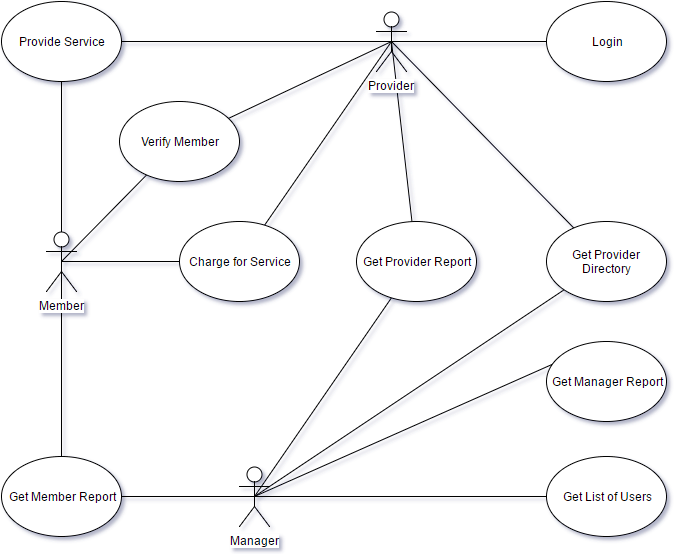

The diagram above was exported from draw.io. Its source (the exported page's mxGraphModel, read from the mxfile embedded in the PNG):
<mxGraphModel dx="1435" dy="976" grid="1" gridSize="10" guides="1" tooltips="1" connect="1" arrows="1" fold="1" page="1" pageScale="1" pageWidth="826" pageHeight="1169" math="0" shadow="0">
  <root>
    <mxCell id="0" />
    <mxCell id="1" parent="0" />
    <mxCell id="5973224e4a2d9aec-12" style="edgeStyle=none;rounded=0;html=1;exitX=0.5;exitY=0.5;exitPerimeter=0;startArrow=none;startFill=0;endArrow=none;endFill=0;jettySize=auto;orthogonalLoop=1;strokeColor=#000000;strokeWidth=1;fontSize=12;" edge="1" parent="1" source="5973224e4a2d9aec-1" target="5973224e4a2d9aec-9">
      <mxGeometry relative="1" as="geometry" />
    </mxCell>
    <mxCell id="5973224e4a2d9aec-16" style="edgeStyle=none;rounded=0;html=1;exitX=0.5;exitY=0.5;exitPerimeter=0;startArrow=none;startFill=0;endArrow=none;endFill=0;jettySize=auto;orthogonalLoop=1;strokeColor=#000000;strokeWidth=1;fontSize=12;" edge="1" parent="1" source="5973224e4a2d9aec-1" target="5973224e4a2d9aec-14">
      <mxGeometry relative="1" as="geometry" />
    </mxCell>
    <mxCell id="5973224e4a2d9aec-18" style="edgeStyle=none;rounded=0;html=1;exitX=0.5;exitY=0.5;exitPerimeter=0;startArrow=none;startFill=0;endArrow=none;endFill=0;jettySize=auto;orthogonalLoop=1;strokeColor=#000000;strokeWidth=1;fontSize=12;" edge="1" parent="1" source="5973224e4a2d9aec-1" target="5973224e4a2d9aec-17">
      <mxGeometry relative="1" as="geometry" />
    </mxCell>
    <mxCell id="5973224e4a2d9aec-23" style="edgeStyle=none;rounded=0;html=1;exitX=0.5;exitY=0.5;exitPerimeter=0;entryX=0.383;entryY=0.063;entryPerimeter=0;startArrow=none;startFill=0;endArrow=none;endFill=0;jettySize=auto;orthogonalLoop=1;strokeColor=#000000;strokeWidth=1;fontSize=12;" edge="1" parent="1" source="5973224e4a2d9aec-1" target="5973224e4a2d9aec-22">
      <mxGeometry relative="1" as="geometry" />
    </mxCell>
    <mxCell id="5973224e4a2d9aec-25" style="edgeStyle=none;rounded=0;html=1;exitX=0.5;exitY=0.5;exitPerimeter=0;startArrow=none;startFill=0;endArrow=none;endFill=0;jettySize=auto;orthogonalLoop=1;strokeColor=#000000;strokeWidth=1;fontSize=12;" edge="1" parent="1" source="5973224e4a2d9aec-1" target="5973224e4a2d9aec-24">
      <mxGeometry relative="1" as="geometry" />
    </mxCell>
    <mxCell id="5973224e4a2d9aec-1" value="Manager" style="shape=umlActor;verticalLabelPosition=bottom;labelBackgroundColor=#ffffff;verticalAlign=top;html=1;strokeColor=#000000;fillColor=#ffffff;gradientColor=none;fontSize=12;align=center;" vertex="1" parent="1">
      <mxGeometry x="323" y="515" width="30" height="60" as="geometry" />
    </mxCell>
    <mxCell id="5973224e4a2d9aec-15" style="edgeStyle=none;rounded=0;html=1;exitX=0.5;exitY=0.5;exitPerimeter=0;startArrow=none;startFill=0;endArrow=none;endFill=0;jettySize=auto;orthogonalLoop=1;strokeColor=#000000;strokeWidth=1;fontSize=12;" edge="1" parent="1" source="5973224e4a2d9aec-4" target="5973224e4a2d9aec-14">
      <mxGeometry relative="1" as="geometry" />
    </mxCell>
    <mxCell id="5973224e4a2d9aec-26" style="edgeStyle=none;rounded=0;html=1;exitX=0.5;exitY=0.5;exitPerimeter=0;startArrow=none;startFill=0;endArrow=none;endFill=0;jettySize=auto;orthogonalLoop=1;strokeColor=#000000;strokeWidth=1;fontSize=12;" edge="1" parent="1" source="5973224e4a2d9aec-4" target="5973224e4a2d9aec-24">
      <mxGeometry relative="1" as="geometry" />
    </mxCell>
    <mxCell id="5973224e4a2d9aec-28" style="edgeStyle=none;rounded=0;html=1;exitX=0.5;exitY=0.5;exitPerimeter=0;startArrow=none;startFill=0;endArrow=none;endFill=0;jettySize=auto;orthogonalLoop=1;strokeColor=#000000;strokeWidth=1;fontSize=12;" edge="1" parent="1" source="5973224e4a2d9aec-4" target="5973224e4a2d9aec-27">
      <mxGeometry relative="1" as="geometry" />
    </mxCell>
    <mxCell id="5973224e4a2d9aec-30" style="edgeStyle=none;rounded=0;html=1;exitX=0.5;exitY=0.5;exitPerimeter=0;startArrow=none;startFill=0;endArrow=none;endFill=0;jettySize=auto;orthogonalLoop=1;strokeColor=#000000;strokeWidth=1;fontSize=12;" edge="1" parent="1" source="5973224e4a2d9aec-4" target="5973224e4a2d9aec-29">
      <mxGeometry relative="1" as="geometry" />
    </mxCell>
    <mxCell id="5973224e4a2d9aec-32" style="edgeStyle=none;rounded=0;html=1;exitX=0.5;exitY=0.5;exitPerimeter=0;startArrow=none;startFill=0;endArrow=none;endFill=0;jettySize=auto;orthogonalLoop=1;strokeColor=#000000;strokeWidth=1;fontSize=12;" edge="1" parent="1" source="5973224e4a2d9aec-4" target="5973224e4a2d9aec-31">
      <mxGeometry relative="1" as="geometry" />
    </mxCell>
    <mxCell id="5973224e4a2d9aec-34" style="edgeStyle=none;rounded=0;html=1;exitX=0.5;exitY=0.5;exitPerimeter=0;startArrow=none;startFill=0;endArrow=none;endFill=0;jettySize=auto;orthogonalLoop=1;strokeColor=#000000;strokeWidth=1;fontSize=12;" edge="1" parent="1" source="5973224e4a2d9aec-4" target="5973224e4a2d9aec-33">
      <mxGeometry relative="1" as="geometry" />
    </mxCell>
    <mxCell id="5973224e4a2d9aec-4" value="Provider" style="shape=umlActor;verticalLabelPosition=bottom;labelBackgroundColor=#ffffff;verticalAlign=top;html=1;strokeColor=#000000;fillColor=#ffffff;gradientColor=none;fontSize=12;align=center;" vertex="1" parent="1">
      <mxGeometry x="460" y="60" width="30" height="60" as="geometry" />
    </mxCell>
    <mxCell id="5973224e4a2d9aec-10" style="edgeStyle=none;rounded=0;html=1;exitX=0.5;exitY=0.5;exitPerimeter=0;startArrow=none;startFill=0;endArrow=none;endFill=0;jettySize=auto;orthogonalLoop=1;strokeColor=#000000;strokeWidth=1;fontSize=12;" edge="1" parent="1" source="5973224e4a2d9aec-6" target="5973224e4a2d9aec-9">
      <mxGeometry relative="1" as="geometry" />
    </mxCell>
    <mxCell id="5973224e4a2d9aec-36" style="edgeStyle=none;rounded=0;html=1;exitX=0.5;exitY=0.5;exitPerimeter=0;startArrow=none;startFill=0;endArrow=none;endFill=0;jettySize=auto;orthogonalLoop=1;strokeColor=#000000;strokeWidth=1;fontSize=12;" edge="1" parent="1" source="5973224e4a2d9aec-6" target="5973224e4a2d9aec-31">
      <mxGeometry relative="1" as="geometry" />
    </mxCell>
    <mxCell id="5973224e4a2d9aec-37" style="edgeStyle=none;rounded=0;html=1;exitX=0.5;exitY=0.5;exitPerimeter=0;startArrow=none;startFill=0;endArrow=none;endFill=0;jettySize=auto;orthogonalLoop=1;strokeColor=#000000;strokeWidth=1;fontSize=12;" edge="1" parent="1" source="5973224e4a2d9aec-6" target="5973224e4a2d9aec-29">
      <mxGeometry relative="1" as="geometry" />
    </mxCell>
    <mxCell id="5973224e4a2d9aec-39" style="edgeStyle=none;rounded=0;html=1;exitX=0.5;exitY=0.5;exitPerimeter=0;startArrow=none;startFill=0;endArrow=none;endFill=0;jettySize=auto;orthogonalLoop=1;strokeColor=#000000;strokeWidth=1;fontSize=12;" edge="1" parent="1" source="5973224e4a2d9aec-6" target="5973224e4a2d9aec-33">
      <mxGeometry relative="1" as="geometry" />
    </mxCell>
    <mxCell id="5973224e4a2d9aec-6" value="Member" style="shape=umlActor;verticalLabelPosition=bottom;labelBackgroundColor=#ffffff;verticalAlign=top;html=1;strokeColor=#000000;fillColor=#ffffff;gradientColor=none;fontSize=12;align=center;" vertex="1" parent="1">
      <mxGeometry x="130" y="280" width="30" height="60" as="geometry" />
    </mxCell>
    <mxCell id="5973224e4a2d9aec-9" value="Get Member Report" style="ellipse;whiteSpace=wrap;html=1;strokeColor=#000000;fillColor=#ffffff;gradientColor=none;fontSize=12;align=center;" vertex="1" parent="1">
      <mxGeometry x="85" y="505" width="120" height="80" as="geometry" />
    </mxCell>
    <mxCell id="5973224e4a2d9aec-14" value="Get Provider Report" style="ellipse;whiteSpace=wrap;html=1;strokeColor=#000000;fillColor=#ffffff;gradientColor=none;fontSize=12;align=center;" vertex="1" parent="1">
      <mxGeometry x="440" y="270" width="120" height="80" as="geometry" />
    </mxCell>
    <mxCell id="5973224e4a2d9aec-17" value="Get List of Users" style="ellipse;whiteSpace=wrap;html=1;strokeColor=#000000;fillColor=#ffffff;gradientColor=none;fontSize=12;align=center;" vertex="1" parent="1">
      <mxGeometry x="630" y="505" width="120" height="80" as="geometry" />
    </mxCell>
    <mxCell id="5973224e4a2d9aec-22" value="Get Manager Report" style="ellipse;whiteSpace=wrap;html=1;strokeColor=#000000;fillColor=#ffffff;gradientColor=none;fontSize=12;align=center;" vertex="1" parent="1">
      <mxGeometry x="630" y="390" width="120" height="80" as="geometry" />
    </mxCell>
    <mxCell id="5973224e4a2d9aec-24" value="Get Provider Directory" style="ellipse;whiteSpace=wrap;html=1;strokeColor=#000000;fillColor=#ffffff;gradientColor=none;fontSize=12;align=center;" vertex="1" parent="1">
      <mxGeometry x="630" y="270" width="120" height="80" as="geometry" />
    </mxCell>
    <mxCell id="5973224e4a2d9aec-27" value="Login" style="ellipse;whiteSpace=wrap;html=1;strokeColor=#000000;fillColor=#ffffff;gradientColor=none;fontSize=12;align=center;" vertex="1" parent="1">
      <mxGeometry x="630" y="50" width="120" height="80" as="geometry" />
    </mxCell>
    <mxCell id="5973224e4a2d9aec-29" value="Provi&lt;span&gt;de Service&lt;/span&gt;" style="ellipse;whiteSpace=wrap;html=1;strokeColor=#000000;fillColor=#ffffff;gradientColor=none;fontSize=12;align=center;" vertex="1" parent="1">
      <mxGeometry x="85" y="50" width="120" height="80" as="geometry" />
    </mxCell>
    <mxCell id="5973224e4a2d9aec-31" value="Verify Member" style="ellipse;whiteSpace=wrap;html=1;strokeColor=#000000;fillColor=#ffffff;gradientColor=none;fontSize=12;align=center;" vertex="1" parent="1">
      <mxGeometry x="203" y="150" width="120" height="80" as="geometry" />
    </mxCell>
    <mxCell id="5973224e4a2d9aec-33" value="Charge for Service" style="ellipse;whiteSpace=wrap;html=1;strokeColor=#000000;fillColor=#ffffff;gradientColor=none;fontSize=12;align=center;" vertex="1" parent="1">
      <mxGeometry x="263" y="270" width="120" height="80" as="geometry" />
    </mxCell>
  </root>
</mxGraphModel>